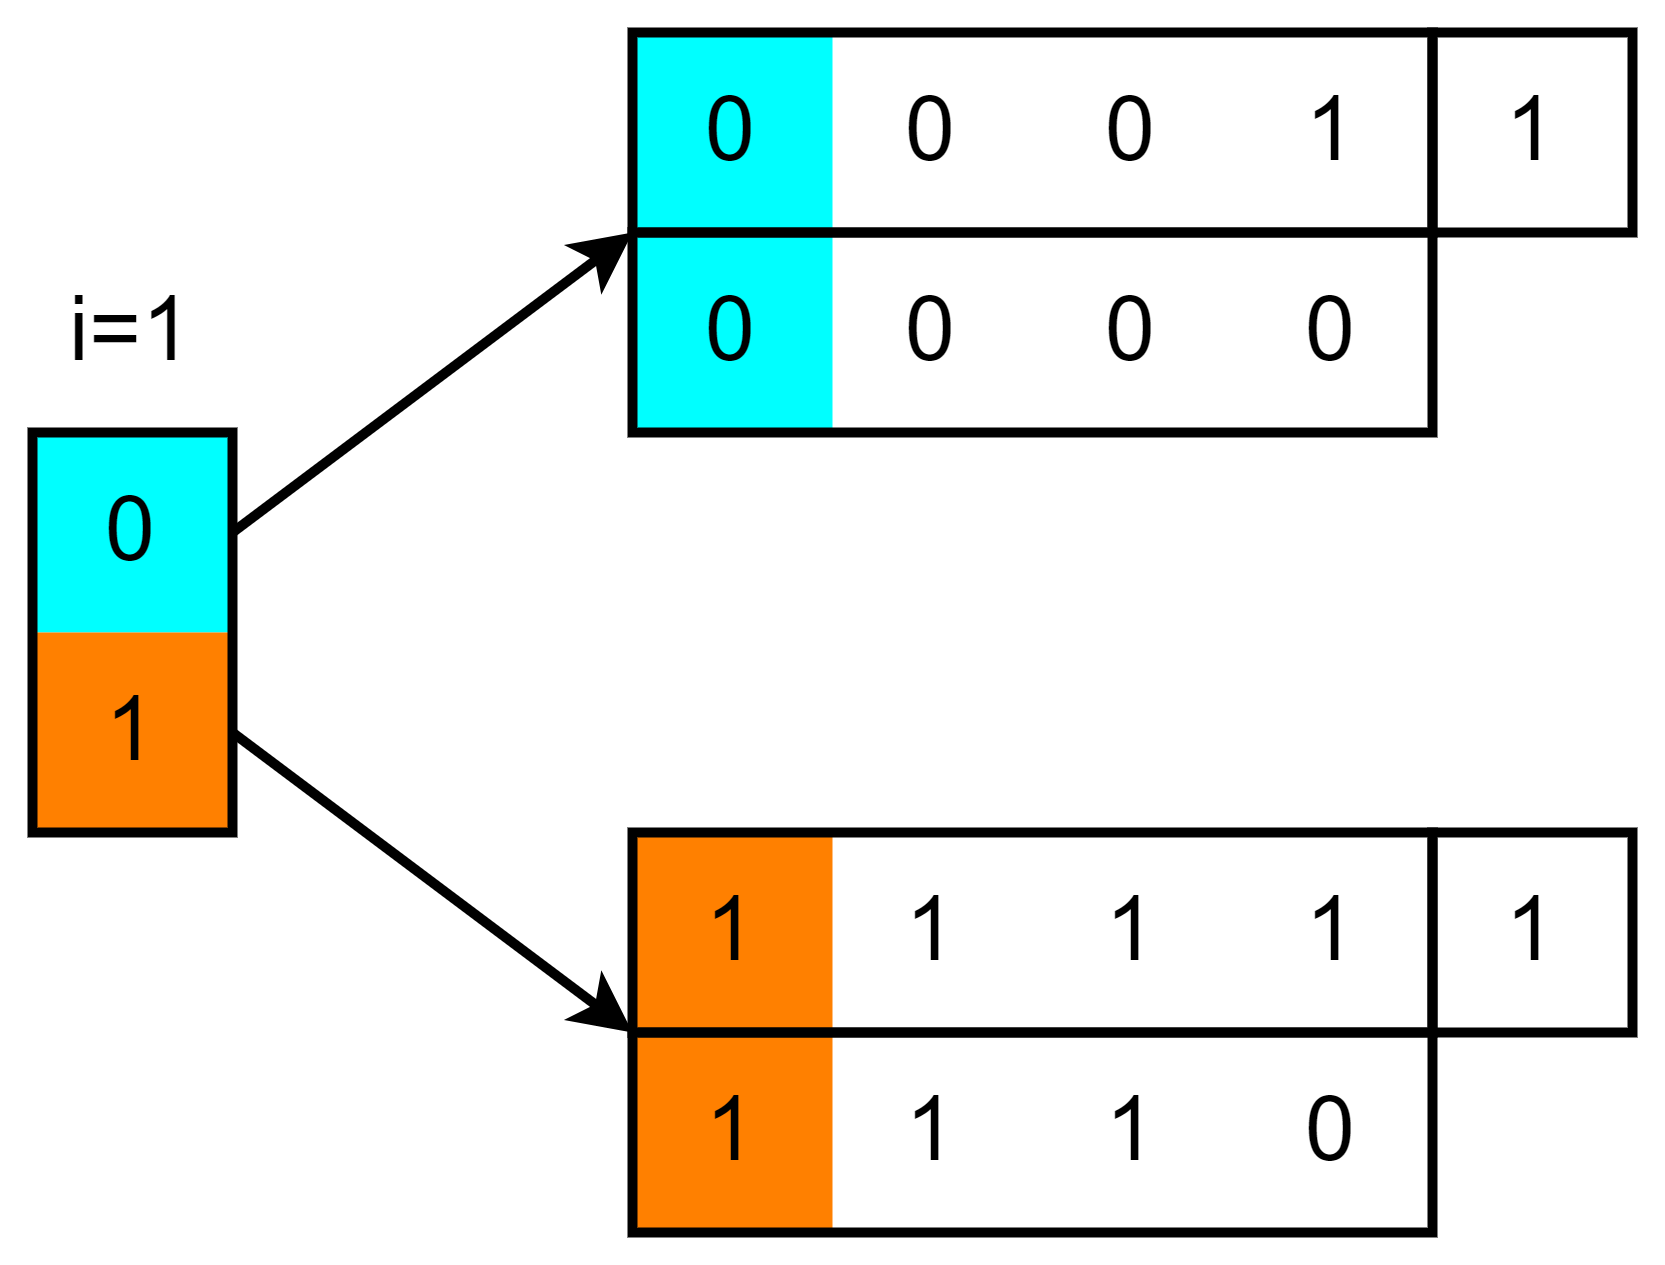

The diagram above was exported from draw.io. Its source (the exported page's mxGraphModel, read from the mxfile embedded in the PNG):
<mxGraphModel dx="472" dy="570" grid="1" gridSize="10" guides="1" tooltips="1" connect="1" arrows="1" fold="1" page="1" pageScale="1" pageWidth="1169" pageHeight="827" math="1" shadow="0">
  <root>
    <mxCell id="wqbUh9en_D6-fPMen-tB-0" />
    <mxCell id="wqbUh9en_D6-fPMen-tB-1" parent="wqbUh9en_D6-fPMen-tB-0" />
    <mxCell id="wqbUh9en_D6-fPMen-tB-17" value="0" style="text;html=1;align=center;verticalAlign=middle;whiteSpace=wrap;rounded=0;strokeWidth=1;fontSize=18;fillColor=#00FFFF;fillStyle=auto;" vertex="1" parent="wqbUh9en_D6-fPMen-tB-1">
      <mxGeometry x="480" y="360" width="40" height="40" as="geometry" />
    </mxCell>
    <mxCell id="wqbUh9en_D6-fPMen-tB-18" value="1" style="text;html=1;align=center;verticalAlign=middle;whiteSpace=wrap;rounded=0;strokeWidth=1;fontSize=18;fillColor=#FF8000;" vertex="1" parent="wqbUh9en_D6-fPMen-tB-1">
      <mxGeometry x="480" y="400" width="40" height="40" as="geometry" />
    </mxCell>
    <mxCell id="wqbUh9en_D6-fPMen-tB-19" value="" style="rounded=0;whiteSpace=wrap;html=1;strokeWidth=2;fillColor=none;" vertex="1" parent="wqbUh9en_D6-fPMen-tB-1">
      <mxGeometry x="480" y="360" width="40" height="80" as="geometry" />
    </mxCell>
    <mxCell id="wqbUh9en_D6-fPMen-tB-13" value="1" style="text;html=1;align=center;verticalAlign=middle;whiteSpace=wrap;rounded=0;strokeWidth=1;fontSize=18;fillColor=#FF8000;" vertex="1" parent="wqbUh9en_D6-fPMen-tB-1">
      <mxGeometry x="600" y="440" width="40" height="40" as="geometry" />
    </mxCell>
    <mxCell id="wqbUh9en_D6-fPMen-tB-14" value="1" style="text;html=1;align=center;verticalAlign=middle;whiteSpace=wrap;rounded=0;strokeWidth=1;fontSize=18;" vertex="1" parent="wqbUh9en_D6-fPMen-tB-1">
      <mxGeometry x="640" y="440" width="40" height="40" as="geometry" />
    </mxCell>
    <mxCell id="wqbUh9en_D6-fPMen-tB-15" value="1" style="text;html=1;align=center;verticalAlign=middle;whiteSpace=wrap;rounded=0;strokeWidth=1;fontSize=18;" vertex="1" parent="wqbUh9en_D6-fPMen-tB-1">
      <mxGeometry x="680" y="440" width="40" height="40" as="geometry" />
    </mxCell>
    <mxCell id="wqbUh9en_D6-fPMen-tB-16" value="1" style="text;html=1;align=center;verticalAlign=middle;whiteSpace=wrap;rounded=0;strokeWidth=1;fontSize=18;" vertex="1" parent="wqbUh9en_D6-fPMen-tB-1">
      <mxGeometry x="720" y="440" width="40" height="40" as="geometry" />
    </mxCell>
    <mxCell id="32ZEUJQr0bX8EngBrGxk-0" value="1" style="text;html=1;align=center;verticalAlign=middle;whiteSpace=wrap;rounded=0;strokeWidth=1;fontSize=18;fillColor=#FF8000;" vertex="1" parent="wqbUh9en_D6-fPMen-tB-1">
      <mxGeometry x="600" y="480" width="40" height="40" as="geometry" />
    </mxCell>
    <mxCell id="32ZEUJQr0bX8EngBrGxk-1" value="1" style="text;html=1;align=center;verticalAlign=middle;whiteSpace=wrap;rounded=0;strokeWidth=1;fontSize=18;" vertex="1" parent="wqbUh9en_D6-fPMen-tB-1">
      <mxGeometry x="640" y="480" width="40" height="40" as="geometry" />
    </mxCell>
    <mxCell id="32ZEUJQr0bX8EngBrGxk-2" value="1" style="text;html=1;align=center;verticalAlign=middle;whiteSpace=wrap;rounded=0;strokeWidth=1;fontSize=18;" vertex="1" parent="wqbUh9en_D6-fPMen-tB-1">
      <mxGeometry x="680" y="480" width="40" height="40" as="geometry" />
    </mxCell>
    <mxCell id="32ZEUJQr0bX8EngBrGxk-3" value="0" style="text;html=1;align=center;verticalAlign=middle;whiteSpace=wrap;rounded=0;strokeWidth=1;fontSize=18;" vertex="1" parent="wqbUh9en_D6-fPMen-tB-1">
      <mxGeometry x="720" y="480" width="40" height="40" as="geometry" />
    </mxCell>
    <mxCell id="wqbUh9en_D6-fPMen-tB-23" value="" style="rounded=0;whiteSpace=wrap;html=1;strokeWidth=2;fillColor=none;" vertex="1" parent="wqbUh9en_D6-fPMen-tB-1">
      <mxGeometry x="600" y="440" width="160" height="40" as="geometry" />
    </mxCell>
    <mxCell id="wqbUh9en_D6-fPMen-tB-2" value="0" style="text;html=1;align=center;verticalAlign=middle;whiteSpace=wrap;rounded=0;strokeWidth=1;fontSize=18;fillColor=#00FFFF;" vertex="1" parent="wqbUh9en_D6-fPMen-tB-1">
      <mxGeometry x="600" y="280" width="40" height="40" as="geometry" />
    </mxCell>
    <mxCell id="wqbUh9en_D6-fPMen-tB-3" value="0" style="text;html=1;align=center;verticalAlign=middle;whiteSpace=wrap;rounded=0;strokeWidth=1;fontSize=18;" vertex="1" parent="wqbUh9en_D6-fPMen-tB-1">
      <mxGeometry x="640" y="280" width="40" height="40" as="geometry" />
    </mxCell>
    <mxCell id="wqbUh9en_D6-fPMen-tB-4" value="0" style="text;html=1;align=center;verticalAlign=middle;whiteSpace=wrap;rounded=0;strokeWidth=1;fontSize=18;" vertex="1" parent="wqbUh9en_D6-fPMen-tB-1">
      <mxGeometry x="680" y="280" width="40" height="40" as="geometry" />
    </mxCell>
    <mxCell id="wqbUh9en_D6-fPMen-tB-5" value="1" style="text;html=1;align=center;verticalAlign=middle;whiteSpace=wrap;rounded=0;strokeWidth=1;fontSize=18;" vertex="1" parent="wqbUh9en_D6-fPMen-tB-1">
      <mxGeometry x="720" y="280" width="40" height="40" as="geometry" />
    </mxCell>
    <mxCell id="wqbUh9en_D6-fPMen-tB-6" value="0" style="text;html=1;align=center;verticalAlign=middle;whiteSpace=wrap;rounded=0;strokeWidth=1;fontSize=18;fillColor=#00FFFF;" vertex="1" parent="wqbUh9en_D6-fPMen-tB-1">
      <mxGeometry x="600" y="320" width="40" height="40" as="geometry" />
    </mxCell>
    <mxCell id="wqbUh9en_D6-fPMen-tB-7" value="0" style="text;html=1;align=center;verticalAlign=middle;whiteSpace=wrap;rounded=0;strokeWidth=1;fontSize=18;" vertex="1" parent="wqbUh9en_D6-fPMen-tB-1">
      <mxGeometry x="640" y="320" width="40" height="40" as="geometry" />
    </mxCell>
    <mxCell id="wqbUh9en_D6-fPMen-tB-8" value="0" style="text;html=1;align=center;verticalAlign=middle;whiteSpace=wrap;rounded=0;strokeWidth=1;fontSize=18;" vertex="1" parent="wqbUh9en_D6-fPMen-tB-1">
      <mxGeometry x="680" y="320" width="40" height="40" as="geometry" />
    </mxCell>
    <mxCell id="wqbUh9en_D6-fPMen-tB-9" value="0" style="text;html=1;align=center;verticalAlign=middle;whiteSpace=wrap;rounded=0;strokeWidth=1;fontSize=18;" vertex="1" parent="wqbUh9en_D6-fPMen-tB-1">
      <mxGeometry x="720" y="320" width="40" height="40" as="geometry" />
    </mxCell>
    <mxCell id="wqbUh9en_D6-fPMen-tB-10" value="" style="rounded=0;whiteSpace=wrap;html=1;strokeWidth=2;fillColor=none;" vertex="1" parent="wqbUh9en_D6-fPMen-tB-1">
      <mxGeometry x="600" y="280" width="160" height="40" as="geometry" />
    </mxCell>
    <mxCell id="wqbUh9en_D6-fPMen-tB-11" value="1" style="text;html=1;align=center;verticalAlign=middle;whiteSpace=wrap;rounded=0;strokeWidth=1;fontSize=18;" vertex="1" parent="wqbUh9en_D6-fPMen-tB-1">
      <mxGeometry x="760" y="440" width="40" height="40" as="geometry" />
    </mxCell>
    <mxCell id="wqbUh9en_D6-fPMen-tB-12" value="1" style="text;html=1;align=center;verticalAlign=middle;whiteSpace=wrap;rounded=0;strokeWidth=1;fontSize=18;" vertex="1" parent="wqbUh9en_D6-fPMen-tB-1">
      <mxGeometry x="760" y="280" width="40" height="40" as="geometry" />
    </mxCell>
    <mxCell id="wqbUh9en_D6-fPMen-tB-20" value="&lt;font style=&quot;font-size: 18px;&quot;&gt;i=1&lt;/font&gt;" style="text;html=1;align=center;verticalAlign=middle;whiteSpace=wrap;rounded=0;" vertex="1" parent="wqbUh9en_D6-fPMen-tB-1">
      <mxGeometry x="480" y="320" width="40" height="40" as="geometry" />
    </mxCell>
    <mxCell id="wqbUh9en_D6-fPMen-tB-21" value="" style="rounded=0;whiteSpace=wrap;html=1;strokeWidth=2;fillColor=none;" vertex="1" parent="wqbUh9en_D6-fPMen-tB-1">
      <mxGeometry x="600" y="320" width="160" height="40" as="geometry" />
    </mxCell>
    <mxCell id="wqbUh9en_D6-fPMen-tB-22" value="" style="rounded=0;whiteSpace=wrap;html=1;strokeWidth=2;fillColor=none;" vertex="1" parent="wqbUh9en_D6-fPMen-tB-1">
      <mxGeometry x="760" y="280" width="40" height="40" as="geometry" />
    </mxCell>
    <mxCell id="wqbUh9en_D6-fPMen-tB-24" value="" style="rounded=0;whiteSpace=wrap;html=1;strokeWidth=2;fillColor=none;" vertex="1" parent="wqbUh9en_D6-fPMen-tB-1">
      <mxGeometry x="600" y="480" width="160" height="40" as="geometry" />
    </mxCell>
    <mxCell id="wqbUh9en_D6-fPMen-tB-25" value="" style="rounded=0;whiteSpace=wrap;html=1;strokeWidth=2;fillColor=none;" vertex="1" parent="wqbUh9en_D6-fPMen-tB-1">
      <mxGeometry x="760" y="440" width="40" height="40" as="geometry" />
    </mxCell>
    <mxCell id="wqbUh9en_D6-fPMen-tB-26" value="" style="endArrow=classic;html=1;rounded=0;exitX=1;exitY=0.5;exitDx=0;exitDy=0;entryX=0;entryY=0;entryDx=0;entryDy=0;strokeWidth=2;" edge="1" parent="wqbUh9en_D6-fPMen-tB-1" source="wqbUh9en_D6-fPMen-tB-17" target="wqbUh9en_D6-fPMen-tB-21">
      <mxGeometry width="50" height="50" relative="1" as="geometry">
        <mxPoint x="530" y="450" as="sourcePoint" />
        <mxPoint x="590" y="290" as="targetPoint" />
      </mxGeometry>
    </mxCell>
    <mxCell id="wqbUh9en_D6-fPMen-tB-27" value="" style="endArrow=classic;html=1;rounded=0;exitX=1;exitY=0.5;exitDx=0;exitDy=0;entryX=0;entryY=0;entryDx=0;entryDy=0;strokeWidth=2;" edge="1" parent="wqbUh9en_D6-fPMen-tB-1" source="wqbUh9en_D6-fPMen-tB-18" target="wqbUh9en_D6-fPMen-tB-24">
      <mxGeometry width="50" height="50" relative="1" as="geometry">
        <mxPoint x="530" y="390" as="sourcePoint" />
        <mxPoint x="610" y="330" as="targetPoint" />
      </mxGeometry>
    </mxCell>
  </root>
</mxGraphModel>